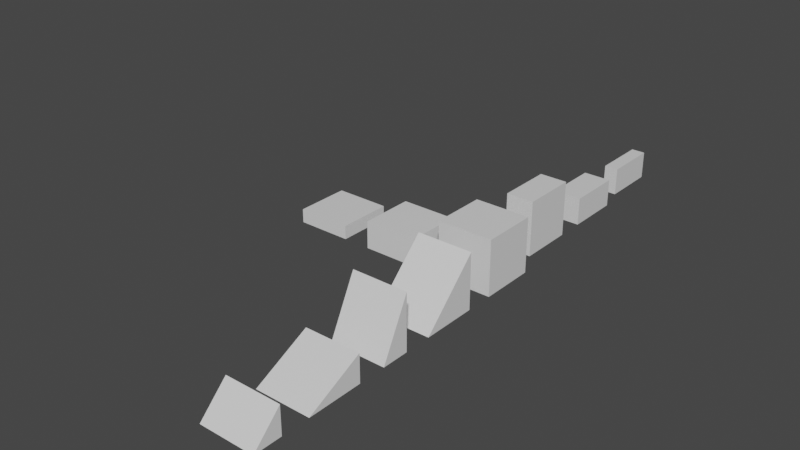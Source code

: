 # Source: bricks.blend  (saved by Blender 4.0.36; exported with 4.5.12 LTS)
import bpy
from mathutils import Matrix  # noqa: F401  (used for matrix-valued properties, if any)

bpy.ops.wm.read_factory_settings(use_empty=True)
scene = bpy.context.scene
scene.name = 'Scene'

# ---- materials (node trees are filled in below, after node groups)
mat_material = bpy.data.materials.new('Material')
mat_material.alpha_threshold = 0.0
mat_material.use_transparent_shadow = False
mat_material.line_color = (0.0, 0.0, 0.0, 1.0)

# ---- material node trees
mat_material.use_nodes = True; mat_material.node_tree.nodes.clear()
_N = mat_material.node_tree.nodes; _L = mat_material.node_tree.links
n0 = _N.new('ShaderNodeOutputMaterial'); n0.name = 'Material Output'; n0.location = (300, 300)
n1 = _N.new('ShaderNodeBsdfPrincipled'); n1.name = 'Principled BSDF'; n1.location = (10, 300)
n1.distribution = 'GGX'
n1.subsurface_method = 'RANDOM_WALK_SKIN'
n1.inputs[2].default_value = 0.4
n1.inputs[3].default_value = 1.45
n1.inputs[27].default_value = (0.0, 0.0, 0.0, 1.0)
n1.inputs[28].default_value = 1.0
_L.new(n1.outputs[0], n0.inputs[0])
n0.is_active_output = True

# ---- world
world_world = bpy.data.worlds.new('World'); scene.world = world_world
world_world.use_nodes = True; world_world.node_tree.nodes.clear()
_N = world_world.node_tree.nodes; _L = world_world.node_tree.links
n0 = _N.new('ShaderNodeOutputWorld'); n0.name = 'World Output'; n0.location = (300, 300)
n1 = _N.new('ShaderNodeBackground'); n1.name = 'Background'; n1.location = (10, 300)
n1.inputs[0].default_value = (0.05088, 0.05088, 0.05088, 1.0)
_L.new(n1.outputs[0], n0.inputs[0])
n0.is_active_output = True
world_world.color = (0.05088, 0.05088, 0.05088)
world_world.use_sun_shadow = False
world_world.sun_shadow_jitter_overblur = 0.0

# ---- meshes
me_cube_001 = bpy.data.meshes.new('Cube.001')
me_cube_001.from_pydata([(1.0, 1.0, 2.0), (1.0, 1.0, 0.0), (1.0, -1.0, 2.0), (1.0, -1.0, 0.0), (-1.0, 1.0, 2.0), (-1.0, 1.0, 0.0), (-1.0, -1.0, 2.0), (-1.0, -1.0, 0.0)], [], [(0, 4, 6, 2), (3, 2, 6, 7), (7, 6, 4, 5), (5, 1, 3, 7), (1, 0, 2, 3), (5, 4, 0, 1)])
_uv = me_cube_001.uv_layers.new(name='UVMap')
_uv.uv.foreach_set('vector', [0.625, 0.5, 0.875, 0.5, 0.875, 0.75, 0.625, 0.75, 0.375, 0.75, 0.625, 0.75, 0.625, 1.0, 0.375, 1.0, 0.375, 0.0, 0.625, 0.0, 0.625, 0.25, 0.375, 0.25, 0.125, 0.5, 0.375, 0.5, 0.375, 0.75, 0.125, 0.75, 0.375, 0.5, 0.625, 0.5, 0.625, 0.75, 0.375, 0.75, 0.375, 0.25, 0.625, 0.25, 0.625, 0.5, 0.375, 0.5])
me_cube_001.materials.append(mat_material)
me_cube_001.use_mirror_vertex_groups = False
me_cube_001.update()
me_cube_003 = bpy.data.meshes.new('Cube.003')
me_cube_003.from_pydata([(0.9999, 0.9931, 2.0), (0.9999, -1.007, 5.96e-08), (-1.0, 0.9931, 2.0), (-1.0, -1.007, 5.96e-08), (0.9999, 0.9931, 5.96e-08), (-1.0, 0.9931, 5.96e-08)], [], [(3, 2, 5), (5, 2, 0, 4), (4, 1, 3, 5), (1, 0, 2, 3), (4, 0, 1)])
_uv = me_cube_003.uv_layers.new(name='UVMap')
_uv.uv.foreach_set('vector', [0.375, 0.75, 0.625, 1.0, 0.375, 1.0, 0.375, 0.0, 0.625, 0.0, 0.625, 0.25, 0.375, 0.25, 0.125, 0.5, 0.375, 0.5, 0.375, 0.75, 0.125, 0.75, 0.375, 0.5, 0.625, 0.5, 0.625, 0.75, 0.375, 0.75, 0.375, 0.25, 0.625, 0.5, 0.375, 0.5])
me_cube_003.materials.append(mat_material)
me_cube_003.use_mirror_vertex_groups = False
me_cube_003.update()
me_cube_007 = bpy.data.meshes.new('Cube.007')
me_cube_007.from_pydata([(0.9999, 0.9931, 2.0), (0.9999, -0.006917, 5.96e-08), (-1.0, 0.9931, 2.0), (-1.0, -0.006917, 5.96e-08), (0.9999, 0.9931, 5.96e-08), (-1.0, 0.9931, 5.96e-08)], [], [(3, 2, 5), (5, 2, 0, 4), (4, 1, 3, 5), (1, 0, 2, 3), (4, 0, 1)])
_uv = me_cube_007.uv_layers.new(name='UVMap')
_uv.uv.foreach_set('vector', [0.375, 0.75, 0.625, 1.0, 0.375, 1.0, 0.375, 0.0, 0.625, 0.0, 0.625, 0.25, 0.375, 0.25, 0.125, 0.5, 0.375, 0.5, 0.375, 0.75, 0.125, 0.75, 0.375, 0.5, 0.625, 0.5, 0.625, 0.75, 0.375, 0.75, 0.375, 0.25, 0.625, 0.5, 0.375, 0.5])
me_cube_007.materials.append(mat_material)
me_cube_007.use_mirror_vertex_groups = False
me_cube_007.update()
me_cube_005 = bpy.data.meshes.new('Cube.005')
me_cube_005.from_pydata([(0.9999, 0.9931, 1.0), (0.9999, -1.007, 5.96e-08), (-1.0, 0.9931, 1.0), (-1.0, -1.007, 5.96e-08), (0.9999, 0.9931, 5.96e-08), (-1.0, 0.9931, 5.96e-08)], [], [(3, 2, 5), (5, 2, 0, 4), (4, 1, 3, 5), (1, 0, 2, 3), (4, 0, 1)])
_uv = me_cube_005.uv_layers.new(name='UVMap')
_uv.uv.foreach_set('vector', [0.375, 0.75, 0.625, 1.0, 0.375, 1.0, 0.375, 0.0, 0.625, 0.0, 0.625, 0.25, 0.375, 0.25, 0.125, 0.5, 0.375, 0.5, 0.375, 0.75, 0.125, 0.75, 0.375, 0.5, 0.625, 0.5, 0.625, 0.75, 0.375, 0.75, 0.375, 0.25, 0.625, 0.5, 0.375, 0.5])
me_cube_005.materials.append(mat_material)
me_cube_005.use_mirror_vertex_groups = False
me_cube_005.update()
me_cube_006 = bpy.data.meshes.new('Cube.006')
me_cube_006.from_pydata([(0.9999, 0.9931, 1.0), (0.9999, -0.006917, 5.96e-08), (-1.0, 0.9931, 1.0), (-1.0, -0.006917, 5.96e-08), (0.9999, 0.9931, 5.96e-08), (-1.0, 0.9931, 5.96e-08)], [], [(3, 2, 5), (5, 2, 0, 4), (4, 1, 3, 5), (1, 0, 2, 3), (4, 0, 1)])
_uv = me_cube_006.uv_layers.new(name='UVMap')
_uv.uv.foreach_set('vector', [0.375, 0.75, 0.625, 1.0, 0.375, 1.0, 0.375, 0.0, 0.625, 0.0, 0.625, 0.25, 0.375, 0.25, 0.125, 0.5, 0.375, 0.5, 0.375, 0.75, 0.125, 0.75, 0.375, 0.5, 0.625, 0.5, 0.625, 0.75, 0.375, 0.75, 0.375, 0.25, 0.625, 0.5, 0.375, 0.5])
me_cube_006.materials.append(mat_material)
me_cube_006.use_mirror_vertex_groups = False
me_cube_006.update()
me_cube = bpy.data.meshes.new('Cube')
me_cube.from_pydata([(1.0, 1.0, 1.0), (1.0, 1.0, 0.0), (1.0, -1.0, 1.0), (1.0, -1.0, 0.0), (-1.0, 1.0, 1.0), (-1.0, 1.0, 0.0), (-1.0, -1.0, 1.0), (-1.0, -1.0, 0.0)], [], [(0, 4, 6, 2), (3, 2, 6, 7), (7, 6, 4, 5), (5, 1, 3, 7), (1, 0, 2, 3), (5, 4, 0, 1)])
_uv = me_cube.uv_layers.new(name='UVMap')
_uv.uv.foreach_set('vector', [0.625, 0.5, 0.875, 0.5, 0.875, 0.75, 0.625, 0.75, 0.375, 0.75, 0.625, 0.75, 0.625, 1.0, 0.375, 1.0, 0.375, 0.0, 0.625, 0.0, 0.625, 0.25, 0.375, 0.25, 0.125, 0.5, 0.375, 0.5, 0.375, 0.75, 0.125, 0.75, 0.375, 0.5, 0.625, 0.5, 0.625, 0.75, 0.375, 0.75, 0.375, 0.25, 0.625, 0.25, 0.625, 0.5, 0.375, 0.5])
me_cube.materials.append(mat_material)
me_cube.use_mirror_vertex_groups = False
me_cube.update()
me_cube_008 = bpy.data.meshes.new('Cube.008')
me_cube_008.from_pydata([(1.0, 1.0, 0.5), (1.0, 1.0, 0.0), (1.0, -1.0, 0.5), (1.0, -1.0, 0.0), (-1.0, 1.0, 0.5), (-1.0, 1.0, 0.0), (-1.0, -1.0, 0.5), (-1.0, -1.0, 0.0)], [], [(0, 4, 6, 2), (3, 2, 6, 7), (7, 6, 4, 5), (5, 1, 3, 7), (1, 0, 2, 3), (5, 4, 0, 1)])
_uv = me_cube_008.uv_layers.new(name='UVMap')
_uv.uv.foreach_set('vector', [0.625, 0.5, 0.875, 0.5, 0.875, 0.75, 0.625, 0.75, 0.375, 0.75, 0.625, 0.75, 0.625, 1.0, 0.375, 1.0, 0.375, 0.0, 0.625, 0.0, 0.625, 0.25, 0.375, 0.25, 0.125, 0.5, 0.375, 0.5, 0.375, 0.75, 0.125, 0.75, 0.375, 0.5, 0.625, 0.5, 0.625, 0.75, 0.375, 0.75, 0.375, 0.25, 0.625, 0.25, 0.625, 0.5, 0.375, 0.5])
me_cube_008.materials.append(mat_material)
me_cube_008.use_mirror_vertex_groups = False
me_cube_008.update()
me_cube_002 = bpy.data.meshes.new('Cube.002')
me_cube_002.from_pydata([(0.5, 1.0, 2.0), (0.5, 1.0, 0.0), (0.5, -1.0, 2.0), (0.5, -1.0, 0.0), (-0.5, 1.0, 2.0), (-0.5, 1.0, 0.0), (-0.5, -1.0, 2.0), (-0.5, -1.0, 0.0)], [], [(0, 4, 6, 2), (3, 2, 6, 7), (7, 6, 4, 5), (5, 1, 3, 7), (1, 0, 2, 3), (5, 4, 0, 1)])
_uv = me_cube_002.uv_layers.new(name='UVMap')
_uv.uv.foreach_set('vector', [0.625, 0.5, 0.875, 0.5, 0.875, 0.75, 0.625, 0.75, 0.375, 0.75, 0.625, 0.75, 0.625, 1.0, 0.375, 1.0, 0.375, 0.0, 0.625, 0.0, 0.625, 0.25, 0.375, 0.25, 0.125, 0.5, 0.375, 0.5, 0.375, 0.75, 0.125, 0.75, 0.375, 0.5, 0.625, 0.5, 0.625, 0.75, 0.375, 0.75, 0.375, 0.25, 0.625, 0.25, 0.625, 0.5, 0.375, 0.5])
me_cube_002.materials.append(mat_material)
me_cube_002.use_mirror_vertex_groups = False
me_cube_002.update()
me_cube_011 = bpy.data.meshes.new('Cube.011')
me_cube_011.from_pydata([(0.5, 1.0, 1.0), (0.5, 1.0, 0.0), (0.5, -1.0, 1.0), (0.5, -1.0, 0.0), (-0.5, 1.0, 1.0), (-0.5, 1.0, 0.0), (-0.5, -1.0, 1.0), (-0.5, -1.0, 0.0)], [], [(0, 4, 6, 2), (3, 2, 6, 7), (7, 6, 4, 5), (5, 1, 3, 7), (1, 0, 2, 3), (5, 4, 0, 1)])
_uv = me_cube_011.uv_layers.new(name='UVMap')
_uv.uv.foreach_set('vector', [0.625, 0.5, 0.875, 0.5, 0.875, 0.75, 0.625, 0.75, 0.375, 0.75, 0.625, 0.75, 0.625, 1.0, 0.375, 1.0, 0.375, 0.0, 0.625, 0.0, 0.625, 0.25, 0.375, 0.25, 0.125, 0.5, 0.375, 0.5, 0.375, 0.75, 0.125, 0.75, 0.375, 0.5, 0.625, 0.5, 0.625, 0.75, 0.375, 0.75, 0.375, 0.25, 0.625, 0.25, 0.625, 0.5, 0.375, 0.5])
me_cube_011.materials.append(mat_material)
me_cube_011.use_mirror_vertex_groups = False
me_cube_011.update()
me_cube_012 = bpy.data.meshes.new('Cube.012')
me_cube_012.from_pydata([(0.25, 1.0, 1.0), (0.25, 1.0, 0.0), (0.25, -1.0, 1.0), (0.25, -1.0, 0.0), (-0.25, 1.0, 1.0), (-0.25, 1.0, 0.0), (-0.25, -1.0, 1.0), (-0.25, -1.0, 0.0)], [], [(0, 4, 6, 2), (3, 2, 6, 7), (7, 6, 4, 5), (5, 1, 3, 7), (1, 0, 2, 3), (5, 4, 0, 1)])
_uv = me_cube_012.uv_layers.new(name='UVMap')
_uv.uv.foreach_set('vector', [0.625, 0.5, 0.875, 0.5, 0.875, 0.75, 0.625, 0.75, 0.375, 0.75, 0.625, 0.75, 0.625, 1.0, 0.375, 1.0, 0.375, 0.0, 0.625, 0.0, 0.625, 0.25, 0.375, 0.25, 0.125, 0.5, 0.375, 0.5, 0.375, 0.75, 0.125, 0.75, 0.375, 0.5, 0.625, 0.5, 0.625, 0.75, 0.375, 0.75, 0.375, 0.25, 0.625, 0.25, 0.625, 0.5, 0.375, 0.5])
me_cube_012.materials.append(mat_material)
me_cube_012.use_mirror_vertex_groups = False
me_cube_012.update()

# ---- objects
ob_cubemain = bpy.data.objects.new('cubeMain', me_cube_001)
ob_ramp_1_col = bpy.data.objects.new('ramp_1-col', me_cube_003)
ob_ramp_2_col = bpy.data.objects.new('ramp_2-col', me_cube_007)
ob_ramp_3_col = bpy.data.objects.new('ramp_3-col', me_cube_005)
ob_ramp_4_col = bpy.data.objects.new('ramp_4-col', me_cube_006)
ob_slab_1_col = bpy.data.objects.new('Slab_1-col', me_cube)
ob_slab_2_col = bpy.data.objects.new('slab_2-col', me_cube_008)
ob_wall_obstacle_1_col = bpy.data.objects.new('wall_obstacle_1-col', me_cube_002)
ob_wall_obstacle_2_col = bpy.data.objects.new('wall_obstacle_2-col', me_cube_011)
ob_wall_obstacle_3_col = bpy.data.objects.new('wall_obstacle_3-col', me_cube_012)

# ---- transforms, parenting, visibility, modifiers, constraints
ob_cubemain.location = (0.0, 0.0, 0.0)
ob_cubemain.lock_rotations_4d = False
ob_cubemain.empty_display_type = 'ARROWS'
ob_cubemain.lineart.crease_threshold = 0.0
ob_ramp_1_col.location = (0.0, -3.0, 0.0)
ob_ramp_1_col.lock_rotations_4d = False
ob_ramp_1_col.empty_display_type = 'ARROWS'
ob_ramp_1_col.lineart.crease_threshold = 0.0
ob_ramp_2_col.location = (0.0, -6.0, 0.0)
ob_ramp_2_col.lock_rotations_4d = False
ob_ramp_2_col.empty_display_type = 'ARROWS'
ob_ramp_2_col.lineart.crease_threshold = 0.0
ob_ramp_3_col.location = (0.0, -8.0, 0.0)
ob_ramp_3_col.lock_rotations_4d = False
ob_ramp_3_col.empty_display_type = 'ARROWS'
ob_ramp_3_col.lineart.crease_threshold = 0.0
ob_ramp_4_col.location = (0.0, -11.0, 0.0)
ob_ramp_4_col.lock_rotations_4d = False
ob_ramp_4_col.empty_display_type = 'ARROWS'
ob_ramp_4_col.lineart.crease_threshold = 0.0
ob_slab_1_col.location = (-3.0, 0.0, 0.0)
ob_slab_1_col.lock_rotations_4d = False
ob_slab_1_col.empty_display_type = 'ARROWS'
ob_slab_1_col.lineart.crease_threshold = 0.0
ob_slab_2_col.location = (-6.0, 0.0, 0.0)
ob_slab_2_col.lock_rotations_4d = False
ob_slab_2_col.empty_display_type = 'ARROWS'
ob_slab_2_col.lineart.crease_threshold = 0.0
ob_wall_obstacle_1_col.location = (0.0, 3.0, 0.0)
ob_wall_obstacle_1_col.lock_rotations_4d = False
ob_wall_obstacle_1_col.empty_display_type = 'ARROWS'
ob_wall_obstacle_1_col.lineart.crease_threshold = 0.0
ob_wall_obstacle_2_col.location = (0.0, 6.0, 0.0)
ob_wall_obstacle_2_col.lock_rotations_4d = False
ob_wall_obstacle_2_col.empty_display_type = 'ARROWS'
ob_wall_obstacle_2_col.lineart.crease_threshold = 0.0
ob_wall_obstacle_3_col.location = (0.0, 9.0, 0.0)
ob_wall_obstacle_3_col.lock_rotations_4d = False
ob_wall_obstacle_3_col.empty_display_type = 'ARROWS'
ob_wall_obstacle_3_col.lineart.crease_threshold = 0.0

# ---- collection membership
scene.collection.objects.link(ob_cubemain)
scene.collection.objects.link(ob_ramp_1_col)
scene.collection.objects.link(ob_ramp_2_col)
scene.collection.objects.link(ob_ramp_3_col)
scene.collection.objects.link(ob_ramp_4_col)
scene.collection.objects.link(ob_slab_1_col)
scene.collection.objects.link(ob_slab_2_col)
scene.collection.objects.link(ob_wall_obstacle_1_col)
scene.collection.objects.link(ob_wall_obstacle_2_col)
scene.collection.objects.link(ob_wall_obstacle_3_col)

# ---- scene / render settings (as saved in the file)
scene.frame_start = 1; scene.frame_end = 250; scene.frame_set(1)
scene.render.engine = 'BLENDER_EEVEE_NEXT'
scene.cycles.sampling_pattern = 'TABULATED_SOBOL'
scene.cycles.use_light_tree = False
scene.view_settings.view_transform = 'Filmic'
bpy.context.view_layer.update()

# ---- added for rendering (the .blend has no active camera and no usable light): camera, sun
cam_auto = bpy.data.cameras.new('AutoCamera')
cam_auto.lens = 50.0
cam_auto.sensor_width = 36.0
cam_auto.clip_end = 1000.0
ob_auto_camera = bpy.data.objects.new('AutoCamera', cam_auto)
scene.collection.objects.link(ob_auto_camera)
ob_auto_camera.location = (17.88, -25.5594, 17.704)
ob_auto_camera.rotation_euler = (1.09748, -7.21219e-08, 0.694738)
scene.camera = ob_auto_camera
light_auto_sun = bpy.data.lights.new('AutoSun', 'SUN')
light_auto_sun.energy = 3.0
light_auto_sun.angle = 0.0523599
ob_auto_sun = bpy.data.objects.new('AutoSun', light_auto_sun)
scene.collection.objects.link(ob_auto_sun)
ob_auto_sun.rotation_euler = (0.872665, 0.174533, 0.523599)
bpy.context.view_layer.update()
